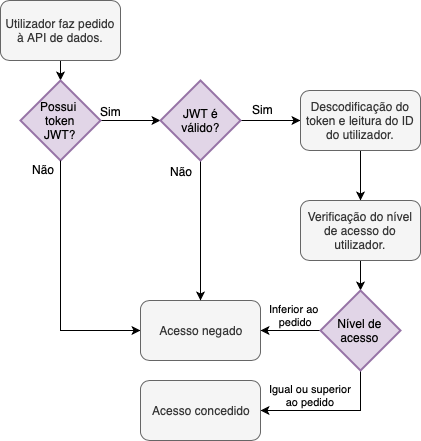

The diagram above was exported from draw.io. Its source (the exported page's mxGraphModel, read from the mxfile embedded in the PNG):
<mxGraphModel dx="946" dy="641" grid="1" gridSize="10" guides="1" tooltips="1" connect="1" arrows="1" fold="1" page="1" pageScale="1" pageWidth="850" pageHeight="1400" background="#ffffff" math="0" shadow="0">
  <root>
    <mxCell id="0" />
    <mxCell id="1" parent="0" />
    <mxCell id="3yB5XYBh8JSuASETMjkC-5" value="" style="edgeStyle=orthogonalEdgeStyle;rounded=0;orthogonalLoop=1;jettySize=auto;html=1;" parent="1" source="3yB5XYBh8JSuASETMjkC-6" target="3yB5XYBh8JSuASETMjkC-11" edge="1">
      <mxGeometry relative="1" as="geometry" />
    </mxCell>
    <mxCell id="3yB5XYBh8JSuASETMjkC-6" value="Utilizador faz pedido à API de dados." style="rounded=1;whiteSpace=wrap;html=1;fillColor=#f5f5f5;strokeColor=#666666;fontColor=#333333;" parent="1" vertex="1">
      <mxGeometry x="70" y="40" width="120" height="60" as="geometry" />
    </mxCell>
    <mxCell id="3yB5XYBh8JSuASETMjkC-7" value="" style="edgeStyle=orthogonalEdgeStyle;rounded=0;orthogonalLoop=1;jettySize=auto;html=1;entryX=0;entryY=0.5;entryDx=0;entryDy=0;entryPerimeter=0;" parent="1" source="3yB5XYBh8JSuASETMjkC-11" target="c1eHiGbKrDCxpvAG2Cj4-3" edge="1">
      <mxGeometry relative="1" as="geometry">
        <mxPoint x="260" y="160" as="targetPoint" />
      </mxGeometry>
    </mxCell>
    <mxCell id="3yB5XYBh8JSuASETMjkC-8" value="Sim" style="text;html=1;resizable=0;points=[];align=center;verticalAlign=middle;labelBackgroundColor=#ffffff;" parent="3yB5XYBh8JSuASETMjkC-7" vertex="1" connectable="0">
      <mxGeometry x="-0.28" y="2" relative="1" as="geometry">
        <mxPoint x="-12" y="-8" as="offset" />
      </mxGeometry>
    </mxCell>
    <mxCell id="3yB5XYBh8JSuASETMjkC-11" value="Possui &lt;br&gt;token&lt;br&gt;JWT?" style="strokeWidth=2;html=1;shape=mxgraph.flowchart.decision;whiteSpace=wrap;fontFamily=Helvetica;fontSize=12;fontColor=#000000;align=center;strokeColor=#9673a6;fillColor=#e1d5e7;spacingTop=0;" parent="1" vertex="1">
      <mxGeometry x="90" y="120" width="80" height="80" as="geometry" />
    </mxCell>
    <mxCell id="3yB5XYBh8JSuASETMjkC-92" value="" style="edgeStyle=orthogonalEdgeStyle;rounded=0;orthogonalLoop=1;jettySize=auto;html=1;entryX=0;entryY=0.5;entryDx=0;entryDy=0;" parent="1" target="c1eHiGbKrDCxpvAG2Cj4-2" edge="1">
      <mxGeometry relative="1" as="geometry">
        <mxPoint x="130" y="200" as="sourcePoint" />
        <mxPoint x="130" y="550" as="targetPoint" />
        <Array as="points">
          <mxPoint x="130" y="370" />
        </Array>
      </mxGeometry>
    </mxCell>
    <mxCell id="3yB5XYBh8JSuASETMjkC-93" value="Não" style="text;html=1;resizable=0;points=[];align=center;verticalAlign=middle;labelBackgroundColor=#ffffff;" parent="3yB5XYBh8JSuASETMjkC-92" vertex="1" connectable="0">
      <mxGeometry x="0.32" relative="1" as="geometry">
        <mxPoint x="120" y="-155" as="offset" />
      </mxGeometry>
    </mxCell>
    <mxCell id="c1eHiGbKrDCxpvAG2Cj4-2" value="Acesso negado" style="rounded=1;whiteSpace=wrap;html=1;fillColor=#f5f5f5;strokeColor=#666666;fontColor=#333333;" vertex="1" parent="1">
      <mxGeometry x="210" y="340" width="120" height="60" as="geometry" />
    </mxCell>
    <mxCell id="c1eHiGbKrDCxpvAG2Cj4-5" value="" style="edgeStyle=orthogonalEdgeStyle;rounded=0;orthogonalLoop=1;jettySize=auto;html=1;entryX=0;entryY=0.5;entryDx=0;entryDy=0;" edge="1" parent="1" source="c1eHiGbKrDCxpvAG2Cj4-3" target="c1eHiGbKrDCxpvAG2Cj4-12">
      <mxGeometry relative="1" as="geometry">
        <mxPoint x="420" y="160" as="targetPoint" />
      </mxGeometry>
    </mxCell>
    <mxCell id="c1eHiGbKrDCxpvAG2Cj4-15" style="edgeStyle=orthogonalEdgeStyle;rounded=0;orthogonalLoop=1;jettySize=auto;html=1;entryX=0.5;entryY=0;entryDx=0;entryDy=0;" edge="1" parent="1" source="c1eHiGbKrDCxpvAG2Cj4-3" target="c1eHiGbKrDCxpvAG2Cj4-2">
      <mxGeometry relative="1" as="geometry">
        <mxPoint x="310" y="340" as="targetPoint" />
        <Array as="points" />
      </mxGeometry>
    </mxCell>
    <mxCell id="c1eHiGbKrDCxpvAG2Cj4-3" value="JWT é&lt;br&gt;válido?" style="strokeWidth=2;html=1;shape=mxgraph.flowchart.decision;whiteSpace=wrap;fontFamily=Helvetica;fontSize=12;fontColor=#000000;align=center;strokeColor=#9673a6;fillColor=#e1d5e7;spacingTop=0;" vertex="1" parent="1">
      <mxGeometry x="230" y="120" width="80" height="80" as="geometry" />
    </mxCell>
    <mxCell id="c1eHiGbKrDCxpvAG2Cj4-10" value="Não&lt;br&gt;" style="text;html=1;resizable=0;points=[];autosize=1;align=left;verticalAlign=top;spacingTop=-4;" vertex="1" parent="1">
      <mxGeometry x="100" y="200" width="40" height="20" as="geometry" />
    </mxCell>
    <mxCell id="c1eHiGbKrDCxpvAG2Cj4-11" value="Sim" style="text;html=1;resizable=0;points=[];autosize=1;align=left;verticalAlign=top;spacingTop=-4;" vertex="1" parent="1">
      <mxGeometry x="320" y="140" width="40" height="20" as="geometry" />
    </mxCell>
    <mxCell id="c1eHiGbKrDCxpvAG2Cj4-17" value="" style="edgeStyle=orthogonalEdgeStyle;rounded=0;orthogonalLoop=1;jettySize=auto;html=1;" edge="1" parent="1" source="c1eHiGbKrDCxpvAG2Cj4-12" target="c1eHiGbKrDCxpvAG2Cj4-16">
      <mxGeometry relative="1" as="geometry" />
    </mxCell>
    <mxCell id="c1eHiGbKrDCxpvAG2Cj4-12" value="Descodificação do token e leitura do ID do utilizador." style="rounded=1;whiteSpace=wrap;html=1;fillColor=#f5f5f5;strokeColor=#666666;fontColor=#333333;" vertex="1" parent="1">
      <mxGeometry x="370" y="130" width="120" height="60" as="geometry" />
    </mxCell>
    <mxCell id="c1eHiGbKrDCxpvAG2Cj4-20" value="" style="edgeStyle=orthogonalEdgeStyle;rounded=0;orthogonalLoop=1;jettySize=auto;html=1;" edge="1" parent="1" source="c1eHiGbKrDCxpvAG2Cj4-16" target="c1eHiGbKrDCxpvAG2Cj4-19">
      <mxGeometry relative="1" as="geometry" />
    </mxCell>
    <mxCell id="c1eHiGbKrDCxpvAG2Cj4-16" value="Verificação do nível de acesso do utilizador." style="rounded=1;whiteSpace=wrap;html=1;fillColor=#f5f5f5;strokeColor=#666666;fontColor=#333333;" vertex="1" parent="1">
      <mxGeometry x="370" y="240" width="120" height="60" as="geometry" />
    </mxCell>
    <mxCell id="c1eHiGbKrDCxpvAG2Cj4-31" value="" style="edgeStyle=orthogonalEdgeStyle;rounded=0;orthogonalLoop=1;jettySize=auto;html=1;entryX=1;entryY=0.5;entryDx=0;entryDy=0;" edge="1" parent="1" source="c1eHiGbKrDCxpvAG2Cj4-19" target="c1eHiGbKrDCxpvAG2Cj4-2">
      <mxGeometry relative="1" as="geometry">
        <mxPoint x="310" y="370" as="targetPoint" />
      </mxGeometry>
    </mxCell>
    <mxCell id="c1eHiGbKrDCxpvAG2Cj4-33" value="" style="edgeStyle=orthogonalEdgeStyle;rounded=0;orthogonalLoop=1;jettySize=auto;html=1;fontSize=11;entryX=1;entryY=0.5;entryDx=0;entryDy=0;" edge="1" parent="1" source="c1eHiGbKrDCxpvAG2Cj4-19" target="c1eHiGbKrDCxpvAG2Cj4-27">
      <mxGeometry relative="1" as="geometry">
        <mxPoint x="430" y="490" as="targetPoint" />
        <Array as="points">
          <mxPoint x="430" y="450" />
        </Array>
      </mxGeometry>
    </mxCell>
    <mxCell id="c1eHiGbKrDCxpvAG2Cj4-19" value="Nível de acesso" style="strokeWidth=2;html=1;shape=mxgraph.flowchart.decision;whiteSpace=wrap;fontFamily=Helvetica;fontSize=12;fontColor=#000000;align=center;strokeColor=#9673a6;fillColor=#e1d5e7;spacingTop=0;" vertex="1" parent="1">
      <mxGeometry x="390" y="330" width="80" height="80" as="geometry" />
    </mxCell>
    <mxCell id="c1eHiGbKrDCxpvAG2Cj4-23" value="Inferior&amp;nbsp;ao &lt;br style=&quot;font-size: 11px;&quot;&gt;pedido&lt;br style=&quot;font-size: 11px;&quot;&gt;" style="text;html=1;resizable=0;points=[];autosize=1;align=center;verticalAlign=top;spacingTop=-4;fontSize=11;" vertex="1" parent="1">
      <mxGeometry x="330" y="340" width="70" height="30" as="geometry" />
    </mxCell>
    <mxCell id="c1eHiGbKrDCxpvAG2Cj4-26" value="Igual ou superior&lt;br style=&quot;font-size: 11px;&quot;&gt;ao&amp;nbsp;pedido" style="text;html=1;resizable=0;points=[];autosize=1;align=center;verticalAlign=top;spacingTop=-4;fontSize=11;" vertex="1" parent="1">
      <mxGeometry x="330" y="420" width="100" height="30" as="geometry" />
    </mxCell>
    <mxCell id="c1eHiGbKrDCxpvAG2Cj4-27" value="Acesso concedido" style="rounded=1;whiteSpace=wrap;html=1;fillColor=#f5f5f5;strokeColor=#666666;fontColor=#333333;" vertex="1" parent="1">
      <mxGeometry x="210" y="420" width="120" height="60" as="geometry" />
    </mxCell>
  </root>
</mxGraphModel>